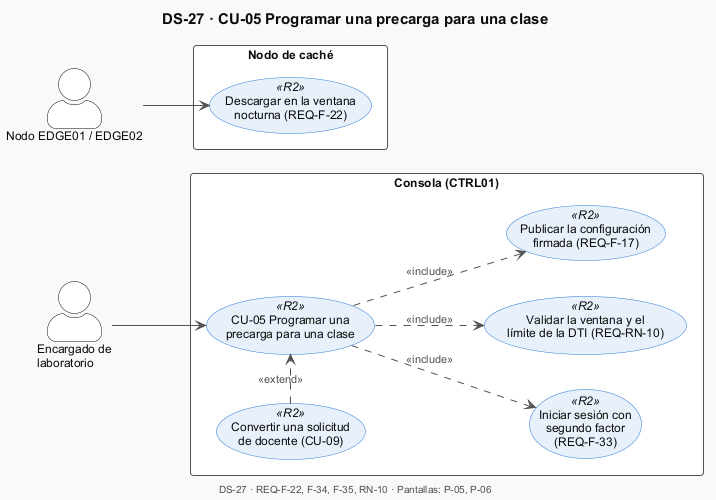

The diagram above was rendered by PlantUML. Its source (embedded in the PNG):
@startuml DS-27-cu05-casos-de-uso
!include _estilo.iuml
title DS-27 · CU-05 Programar una precarga para una clase
left to right direction
actor "Encargado de\nlaboratorio" as ENC
actor "Nodo EDGE01 / EDGE02" as NODO
rectangle "Consola (CTRL01)" {
  usecase "CU-05 Programar una\nprecarga para una clase" as UC <<R2>>
  usecase "Iniciar sesión con\nsegundo factor\n(REQ-F-33)" as LOGIN <<R2>>
  usecase "Validar la ventana y el\nlímite de la DTI (REQ-RN-10)" as VEN <<R2>>
  usecase "Publicar la configuración\nfirmada (REQ-F-17)" as PUB <<R2>>
  usecase "Convertir una solicitud\nde docente (CU-09)" as SOL <<R2>>
}
rectangle "Nodo de caché" {
  usecase "Descargar en la ventana\nnocturna (REQ-F-22)" as DESC <<R2>>
}
ENC --> UC
UC ..> LOGIN : <<include>>
UC ..> VEN : <<include>>
UC ..> PUB : <<include>>
SOL .> UC : <<extend>>
NODO --> DESC

$pie_cu("DS-27", "REQ-F-22, F-34, F-35, RN-10", "P-05, P-06")
@enduml